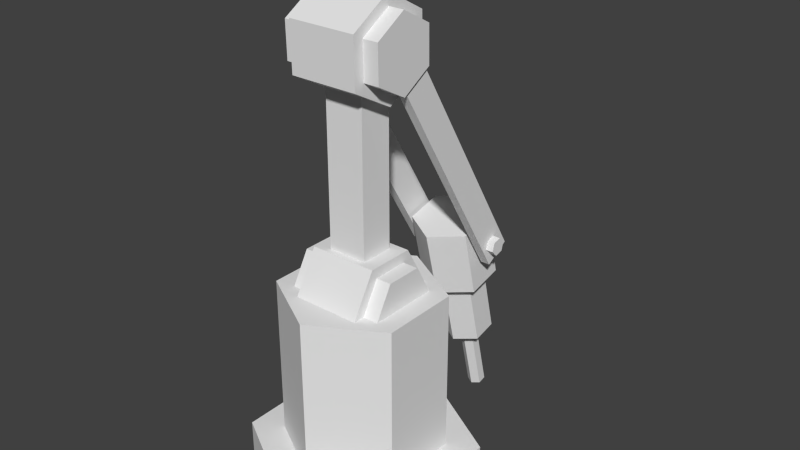 # Source: LaserHead.blend  (saved by Blender 2.76.0; exported with 4.5.12 LTS)
import bpy
from mathutils import Matrix  # noqa: F401  (used for matrix-valued properties, if any)

bpy.ops.wm.read_factory_settings(use_empty=True)
scene = bpy.context.scene
scene.name = 'Scene'

# ---- collections
col_collection_1 = bpy.data.collections.new('Collection 1'); scene.collection.children.link(col_collection_1)

# ---- materials (node trees are filled in below, after node groups)
mat_lightmetal = bpy.data.materials.new('LightMetal')
mat_lightmetal.alpha_threshold = 0.0
mat_lightmetal.use_transparent_shadow = False
mat_lightmetal.roughness = 0.5

# ---- material node trees

# ---- world
world_world = bpy.data.worlds.new('World'); scene.world = world_world
world_world.color = (0.05088, 0.05088, 0.05088)
world_world.use_sun_shadow = False
world_world.sun_shadow_jitter_overblur = 0.0
world_world.cycles.sampling_method = 'MANUAL'
world_world.cycles.sample_map_resolution = 256

# ---- meshes
me_cylinder_001 = bpy.data.meshes.new('Cylinder.001')
me_cylinder_001.from_pydata([(-3.388e-09, -2.1, 0.6248), (-3.388e-09, -2.1, -0.007736), (1.819, -1.05, 0.6248), (1.819, -1.05, -0.007736), (1.819, 1.05, 0.6248), (1.819, 1.05, -0.007736), (-1.87e-07, 2.1, 0.6248), (-1.87e-07, 2.1, -0.007736), (-1.819, 1.05, 0.6248), (-1.819, 1.05, -0.007736), (-1.819, -1.05, 0.6248), (-1.819, -1.05, -0.007736), (-1.284, -0.7414, 0.4359), (-1.284, -0.7414, 3.683), (-1.284, 0.7414, 0.4359), (-1.284, 0.7414, 3.683), (-1.53e-07, 1.483, 0.4359), (-1.53e-07, 1.483, 3.683), (1.284, 0.7414, 0.4359), (1.284, 0.7414, 3.683), (1.284, -0.7414, 0.4359), (1.284, -0.7414, 3.683), (-2.341e-08, -1.483, 0.4359), (-2.341e-08, -1.483, 3.683)], [], [(0, 1, 3, 2), (2, 3, 5, 4), (4, 5, 7, 6), (6, 7, 9, 8), (3, 1, 11, 9, 7, 5), (10, 11, 1, 0), (8, 9, 11, 10), (0, 2, 4, 6, 8, 10), (23, 21, 19, 17, 15, 13), (15, 14, 12, 13), (21, 20, 18, 19), (19, 18, 16, 17), (20, 22, 12, 14, 16, 18), (23, 22, 20, 21), (17, 16, 14, 15), (13, 12, 22, 23)])
me_cylinder_001.materials.append(mat_lightmetal)
me_cylinder_001.use_remesh_preserve_volume = False
me_cylinder_001.use_remesh_preserve_attributes = False
me_cylinder_001.use_mirror_vertex_groups = False
me_cylinder_001.update()
me_cylinder_002 = bpy.data.meshes.new('Cylinder.002')
me_cylinder_002.from_pydata([(0.6367, 0.4467, -0.7737), (-0.6367, 0.4467, -0.7737), (0.6367, 0.8934, -2.384e-07), (-0.6367, 0.8934, -2.384e-07), (0.6367, 0.4467, 0.7737), (-0.6367, 0.4467, 0.7737), (0.6367, -0.4467, 0.7737), (-0.6367, -0.4467, 0.7737), (-0.6367, -0.4467, -0.7737), (0.6367, -0.4467, -0.7737), (-0.6367, -0.8934, -4.768e-07), (0.6367, -0.8934, -2.384e-07), (0.9228, 0.3365, -0.5828), (-0.9228, 0.3365, -0.5828), (0.9228, 0.673, -2.384e-07), (-0.9228, 0.673, -2.384e-07), (0.9228, 0.3365, 0.5828), (-0.9228, 0.3365, 0.5828), (0.9228, -0.3365, 0.5828), (-0.9228, -0.3365, 0.5828), (-0.9228, -0.3365, -0.5828), (0.9228, -0.3365, -0.5828), (-0.9228, -0.673, -4.768e-07), (0.9228, -0.673, -2.384e-07), (-0.3664, -0.335, 0.6919), (-0.3664, -0.335, 4.399), (-0.3664, 0.2981, 0.6919), (-0.3664, 0.2981, 4.399), (0.3664, -0.335, 0.6919), (0.3664, -0.335, 4.399), (0.3664, 0.2981, 0.6919), (0.3664, 0.2981, 4.399)], [], [(8, 10, 7, 5, 3, 1), (4, 5, 7, 6), (11, 9, 0, 2, 4, 6), (9, 8, 1, 0), (0, 1, 3, 2), (11, 10, 8, 9), (2, 3, 5, 4), (6, 7, 10, 11), (20, 22, 19, 17, 15, 13), (16, 17, 19, 18), (23, 21, 12, 14, 16, 18), (21, 20, 13, 12), (12, 13, 15, 14), (23, 22, 20, 21), (14, 15, 17, 16), (18, 19, 22, 23), (25, 27, 26, 24), (27, 31, 30, 26), (31, 29, 28, 30), (29, 25, 24, 28), (24, 26, 30, 28), (29, 31, 27, 25)])
me_cylinder_002.materials.append(mat_lightmetal)
me_cylinder_002.use_remesh_preserve_volume = False
me_cylinder_002.use_remesh_preserve_attributes = False
me_cylinder_002.use_mirror_vertex_groups = False
me_cylinder_002.update()
me_cylinder_003 = bpy.data.meshes.new('Cylinder.003')
me_cylinder_003.from_pydata([(0.6367, 0.4467, -0.7737), (-0.6367, 0.4467, -0.7737), (0.6367, 0.8934, -2.384e-07), (-0.6367, 0.8934, -2.384e-07), (0.6367, 0.4467, 0.7737), (-0.6367, 0.4467, 0.7737), (0.6367, -0.4467, 0.7737), (-0.6367, -0.4467, 0.7737), (-0.6367, -0.4467, -0.7737), (0.6367, -0.4467, -0.7737), (-0.6367, -0.8934, -4.768e-07), (0.6367, -0.8934, -2.384e-07), (0.9228, 0.3365, -0.5828), (-0.9228, 0.3365, -0.5828), (0.9228, 0.673, -2.384e-07), (-0.9228, 0.673, -2.384e-07), (0.9228, 0.3365, 0.5828), (-0.9228, 0.3365, 0.5828), (0.9228, -0.3365, 0.5828), (-0.9228, -0.3365, 0.5828), (-0.9228, -0.3365, -0.5828), (0.9228, -0.3365, -0.5828), (-0.9228, -0.673, -4.768e-07), (0.9228, -0.673, -2.384e-07), (-0.8545, -0.2905, 0.3988), (-0.8545, -0.2905, 5.182), (-0.8545, 0.2535, 0.3988), (-0.8545, 0.2535, 5.182), (-0.6769, -0.2905, 0.3988), (-0.6769, -0.2905, 5.182), (-0.6769, 0.2535, 0.3988), (-0.6769, 0.2535, 5.182), (0.8816, 0.2535, 5.182), (0.8816, 0.2535, 0.3988), (0.8816, -0.2905, 5.182), (0.8816, -0.2905, 0.3988), (0.704, 0.2535, 5.182), (0.704, 0.2535, 0.3988), (0.704, -0.2905, 5.182), (0.704, -0.2905, 0.3988)], [], [(8, 10, 7, 5, 3, 1), (4, 5, 7, 6), (11, 9, 0, 2, 4, 6), (9, 8, 1, 0), (0, 1, 3, 2), (11, 10, 8, 9), (2, 3, 5, 4), (6, 7, 10, 11), (20, 22, 19, 17, 15, 13), (16, 17, 19, 18), (23, 21, 12, 14, 16, 18), (21, 20, 13, 12), (12, 13, 15, 14), (23, 22, 20, 21), (14, 15, 17, 16), (18, 19, 22, 23), (25, 27, 26, 24), (27, 31, 30, 26), (31, 29, 28, 30), (29, 25, 24, 28), (24, 26, 30, 28), (29, 31, 27, 25), (39, 37, 33, 35), (36, 32, 33, 37), (38, 36, 37, 39), (34, 32, 36, 38), (34, 38, 39, 35), (32, 34, 35, 33)])
me_cylinder_003.materials.append(mat_lightmetal)
me_cylinder_003.use_remesh_preserve_volume = False
me_cylinder_003.use_remesh_preserve_attributes = False
me_cylinder_003.use_mirror_vertex_groups = False
me_cylinder_003.update()
me_cylinder = bpy.data.meshes.new('Cylinder')
me_cylinder.from_pydata([(0.0, 0.7, -1.0), (0.0, 0.7, 0.3239), (0.606, 0.35, -1.0), (0.606, 0.35, 0.3239), (0.606, -0.35, -1.0), (0.606, -0.35, 0.3239), (-6.117e-08, -0.7, -1.0), (-6.117e-08, -0.7, 0.3239), (-0.606, -0.35, -1.0), (-0.606, -0.35, 0.3239), (-0.606, 0.35, -1.0), (-0.606, 0.35, 0.3239), (0.0, 0.4732, -2.386), (0.0, 0.4732, -0.7926), (0.4097, 0.2366, -2.386), (0.4097, 0.2366, -0.7926), (0.4097, -0.2366, -2.386), (0.4097, -0.2366, -0.7926), (-4.135e-08, -0.4732, -2.386), (-4.135e-08, -0.4732, -0.7926), (-0.4097, -0.2366, -2.386), (-0.4097, -0.2366, -0.7926), (-0.4097, 0.2366, -2.386), (-0.4097, 0.2366, -0.7926), (0.0, 0.1664, -3.883), (0.0, 0.1664, -2.29), (0.144, 0.08318, -3.883), (0.144, 0.08318, -2.29), (0.144, -0.08318, -3.883), (0.144, -0.08318, -2.29), (-1.454e-08, -0.1664, -3.883), (-1.454e-08, -0.1664, -2.29), (-0.144, -0.08318, -3.883), (-0.144, -0.08318, -2.29), (-0.144, 0.08318, -3.883), (-0.144, 0.08318, -2.29), (-1.022, 0.1664, -0.01501), (1.022, 0.1664, -0.01501), (-1.022, 0.08318, -0.159), (1.022, 0.08318, -0.159), (-1.022, -0.08318, -0.159), (1.022, -0.08318, -0.159), (-1.022, -0.1664, -0.01501), (1.022, -0.1664, -0.01501), (-1.022, -0.08318, 0.129), (1.022, -0.08318, 0.129), (-1.022, 0.08318, 0.129), (1.022, 0.08318, 0.129)], [], [(0, 1, 3, 2), (2, 3, 5, 4), (4, 5, 7, 6), (6, 7, 9, 8), (3, 1, 11, 9, 7, 5), (10, 11, 1, 0), (8, 9, 11, 10), (0, 2, 4, 6, 8, 10), (12, 13, 15, 14), (14, 15, 17, 16), (16, 17, 19, 18), (18, 19, 21, 20), (15, 13, 23, 21, 19, 17), (22, 23, 13, 12), (20, 21, 23, 22), (12, 14, 16, 18, 20, 22), (24, 25, 27, 26), (26, 27, 29, 28), (28, 29, 31, 30), (30, 31, 33, 32), (27, 25, 35, 33, 31, 29), (34, 35, 25, 24), (32, 33, 35, 34), (24, 26, 28, 30, 32, 34), (36, 37, 39, 38), (38, 39, 41, 40), (40, 41, 43, 42), (42, 43, 45, 44), (39, 37, 47, 45, 43, 41), (46, 47, 37, 36), (44, 45, 47, 46), (36, 38, 40, 42, 44, 46)])
me_cylinder.materials.append(mat_lightmetal)
me_cylinder.use_remesh_preserve_volume = False
me_cylinder.use_remesh_preserve_attributes = False
me_cylinder.use_mirror_vertex_groups = False
me_cylinder.update()

# ---- objects
ob_base = bpy.data.objects.new('Base', me_cylinder_001)
ob_armlower = bpy.data.objects.new('ArmLower', me_cylinder_002)
ob_armupper = bpy.data.objects.new('ArmUpper', me_cylinder_003)
ob_head = bpy.data.objects.new('Head', me_cylinder)

# ---- transforms, parenting, visibility, modifiers, constraints
ob_base.location = (0.0, 0.0, 0.0)
ob_base.lineart.crease_threshold = 0.0
ob_armlower.parent = ob_base
ob_armlower.location = (0.0, 0.0, 3.677)
ob_armlower.lineart.crease_threshold = 0.0
ob_armupper.parent = ob_armlower
ob_armupper.matrix_parent_inverse = Matrix(((1.0, 0.0, 0.0, -0.0), (0.0, 1.0, 0.0, -5.442), (0.0, 0.0, 1.0, -3.95), (0.0, 0.0, 0.0, 1.0)))
ob_armupper.location = (0.0, 5.442, 8.248)
ob_armupper.rotation_euler = (-2.6, -0.0, 0.0)
ob_armupper.lineart.crease_threshold = 0.0
ob_head.parent = ob_armupper
ob_head.matrix_parent_inverse = Matrix(((1.0, 0.0, 0.0, -0.0), (0.0, 1.0, 0.0, -5.442), (0.0, 0.0, 1.0, -8.248), (0.0, 0.0, 0.0, 1.0)))
ob_head.location = (-9.537e-07, 5.45, 13.11)
ob_head.rotation_euler = (2.844, -0.0, 0.0)
ob_head.lineart.crease_threshold = 0.0

# ---- collection membership
col_collection_1.objects.link(ob_base)
col_collection_1.objects.link(ob_armlower)
col_collection_1.objects.link(ob_armupper)
col_collection_1.objects.link(ob_head)

# ---- scene / render settings (as saved in the file)
scene.frame_start = 1; scene.frame_end = 250; scene.frame_set(1)
scene.render.engine = 'BLENDER_EEVEE_NEXT'
scene.render.resolution_percentage = 50
scene.render.dither_intensity = 0.0
scene.cycles.use_denoising = False
scene.cycles.samples = 10
scene.cycles.sampling_pattern = 'TABULATED_SOBOL'
scene.cycles.light_sampling_threshold = 0.0
scene.cycles.use_adaptive_sampling = False
scene.cycles.use_light_tree = False
scene.cycles.blur_glossy = 0.0
scene.cycles.pixel_filter_type = 'GAUSSIAN'
scene.cycles.sample_clamp_indirect = 0.0
scene.view_settings.view_transform = 'Standard'
bpy.context.view_layer.update()

# ---- added for rendering (the .blend has no active camera and no usable light): camera, sun
cam_auto = bpy.data.cameras.new('AutoCamera')
cam_auto.lens = 50.0
cam_auto.sensor_width = 36.0
cam_auto.clip_end = 1000.0
ob_auto_camera = bpy.data.objects.new('AutoCamera', cam_auto)
scene.collection.objects.link(ob_auto_camera)
ob_auto_camera.location = (10.8311, -11.9897, 13.1484)
ob_auto_camera.rotation_euler = (1.09748, -7.21219e-08, 0.694738)
scene.camera = ob_auto_camera
light_auto_sun = bpy.data.lights.new('AutoSun', 'SUN')
light_auto_sun.energy = 3.0
light_auto_sun.angle = 0.0523599
ob_auto_sun = bpy.data.objects.new('AutoSun', light_auto_sun)
scene.collection.objects.link(ob_auto_sun)
ob_auto_sun.rotation_euler = (0.872665, 0.174533, 0.523599)
bpy.context.view_layer.update()
